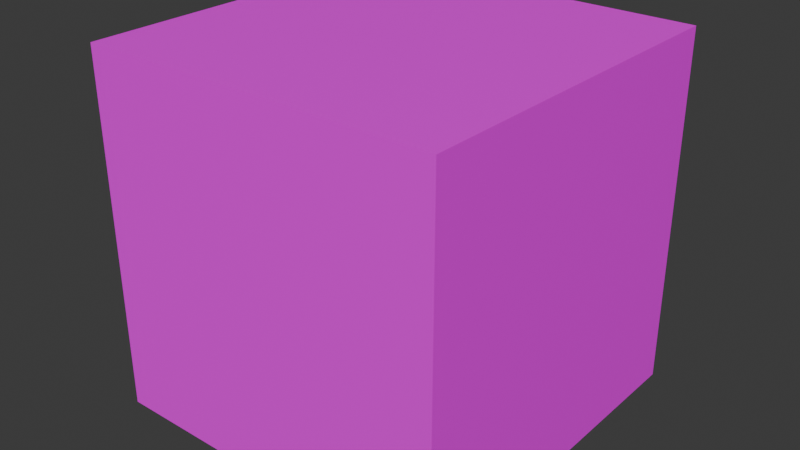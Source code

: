 # Source: box.blend  (saved by Blender 4.1.24; exported with 4.5.12 LTS)
import bpy
from mathutils import Matrix  # noqa: F401  (used for matrix-valued properties, if any)

bpy.ops.wm.read_factory_settings(use_empty=True)
scene = bpy.context.scene
scene.name = 'Scene'

# ---- collections
col_collection = bpy.data.collections.new('Collection'); scene.collection.children.link(col_collection)

# ---- images (referenced by path relative to the original .blend; pixels are not part of the script)
import os
ASSET_DIR = os.environ.get("B2B_ASSET_DIR", "")  # directory of the original .blend (textures are referenced by path, not embedded)
HERE = os.path.dirname(os.path.abspath(__file__))  # packed textures are extracted next to this script under _unpacked/

def load_image(name, relpath, width, height, colorspace="sRGB"):
    """Load a texture the original file referenced (path relative to the .blend, or extracted next to this script)."""
    p = next((c for c in (os.path.join(HERE, relpath), os.path.join(ASSET_DIR, relpath)) if relpath and os.path.exists(c)), "")
    if p:
        img = bpy.data.images.load(p, check_existing=True)
        img.name = name
    else:  # same state as the original file: an image datablock whose file is absent (Cycles renders it pink)
        img = bpy.data.images.new(name, width, height)
        img.source = "FILE"
        img.filepath = "//" + (relpath or name)
    img.colorspace_settings.name = colorspace
    return img
img_steelbox_png = load_image('steelbox.png', 'steelbox.png', 1024, 1024, 'sRGB')
img_steelbox_specular_png = load_image('steelbox_specular.png', 'steelbox_specular.png', 1024, 1024, 'Non-Color')

# ---- materials (node trees are filled in below, after node groups)
mat_material = bpy.data.materials.new('Material')
mat_material.alpha_threshold = 0.0
mat_material.use_transparent_shadow = False
mat_material.roughness = 0.5
mat_material.line_color = (0.0, 0.0, 0.0, 1.0)

# ---- material node trees
mat_material.use_nodes = True; mat_material.node_tree.nodes.clear()
_N = mat_material.node_tree.nodes; _L = mat_material.node_tree.links
n0 = _N.new('ShaderNodeOutputMaterial'); n0.name = 'Material Output'; n0.location = (300, 300)
n1 = _N.new('ShaderNodeBsdfPrincipled'); n1.name = 'Principled BSDF'; n1.location = (10, 300)
n1.inputs[3].default_value = 1.45
n2 = _N.new('ShaderNodeTexImage'); n2.name = 'Image Texture'; n2.location = (-280, 280)
n2.image = img_steelbox_png
n3 = _N.new('ShaderNodeTexImage'); n3.name = 'Image Texture.001'; n3.location = (-562, 276)
n3.image = img_steelbox_specular_png
_L.new(n1.outputs[0], n0.inputs[0])
_L.new(n2.outputs[0], n1.inputs[0])
_L.new(n3.outputs[0], n1.inputs[13])
n0.is_active_output = True

# ---- world
world_world = bpy.data.worlds.new('World'); scene.world = world_world
world_world.use_nodes = True; world_world.node_tree.nodes.clear()
_N = world_world.node_tree.nodes; _L = world_world.node_tree.links
n0 = _N.new('ShaderNodeOutputWorld'); n0.name = 'World Output'; n0.location = (300, 300)
n1 = _N.new('ShaderNodeBackground'); n1.name = 'Background'; n1.location = (10, 300)
n1.inputs[0].default_value = (0.05088, 0.05088, 0.05088, 1.0)
_L.new(n1.outputs[0], n0.inputs[0])
n0.is_active_output = True
world_world.color = (0.05088, 0.05088, 0.05088)
world_world.use_sun_shadow = False
world_world.sun_shadow_jitter_overblur = 0.0

# ---- meshes
me_cube = bpy.data.meshes.new('Cube')
me_cube.from_pydata([(1.0, 1.0, 1.0), (1.0, 1.0, -1.0), (1.0, -1.0, 1.0), (1.0, -1.0, -1.0), (-1.0, 1.0, 1.0), (-1.0, 1.0, -1.0), (-1.0, -1.0, 1.0), (-1.0, -1.0, -1.0)], [], [(0, 4, 6, 2), (3, 2, 6, 7), (7, 6, 4, 5), (5, 1, 3, 7), (1, 0, 2, 3), (5, 4, 0, 1)])
_uv = me_cube.uv_layers.new(name='UVMap')
_uv.uv.foreach_set('vector', [1.0, 1.0, 0.0, 1.0, 0.0, 0.0, 1.0, 0.0, 1.0, 0.0, 1.0, 1.0, 0.0, 1.0, 0.0, 0.0, 0.0, 0.0, 0.0, 1.0, 1.0, 1.0, 1.0, 0.0, 0.0, 1.0, 1.0, 1.0, 1.0, 0.0, 0.0, 0.0, 1.0, 0.0, 1.0, 1.0, 0.0, 1.0, 0.0, 0.0, 0.0, 0.0, 0.0, 1.0, 1.0, 1.0, 1.0, 0.0])
me_cube.materials.append(mat_material)
me_cube.use_mirror_vertex_groups = False
me_cube.update()

# ---- objects
ob_cube = bpy.data.objects.new('Cube', me_cube)

# ---- transforms, parenting, visibility, modifiers, constraints
ob_cube.location = (0.0, 0.0, 0.0)
ob_cube.lock_rotations_4d = False
ob_cube.empty_display_type = 'ARROWS'
ob_cube.lineart.crease_threshold = 0.0

# ---- collection membership
col_collection.objects.link(ob_cube)

# ---- scene / render settings (as saved in the file)
scene.frame_start = 1; scene.frame_end = 250; scene.frame_set(1)
scene.render.engine = 'BLENDER_EEVEE_NEXT'
scene.cycles.sampling_pattern = 'TABULATED_SOBOL'
scene.eevee.ray_tracing_options.trace_max_roughness = 0.0
bpy.context.view_layer.update()

# ---- added for rendering (the .blend has no active camera and no usable light): camera, sun
cam_auto = bpy.data.cameras.new('AutoCamera')
cam_auto.lens = 50.0
cam_auto.sensor_width = 36.0
cam_auto.clip_end = 1000.0
ob_auto_camera = bpy.data.objects.new('AutoCamera', cam_auto)
scene.collection.objects.link(ob_auto_camera)
ob_auto_camera.location = (3.20507, -3.84609, 2.56406)
ob_auto_camera.rotation_euler = (1.09748, -7.21219e-08, 0.694738)
scene.camera = ob_auto_camera
light_auto_sun = bpy.data.lights.new('AutoSun', 'SUN')
light_auto_sun.energy = 3.0
light_auto_sun.angle = 0.0523599
ob_auto_sun = bpy.data.objects.new('AutoSun', light_auto_sun)
scene.collection.objects.link(ob_auto_sun)
ob_auto_sun.rotation_euler = (0.872665, 0.174533, 0.523599)
bpy.context.view_layer.update()
